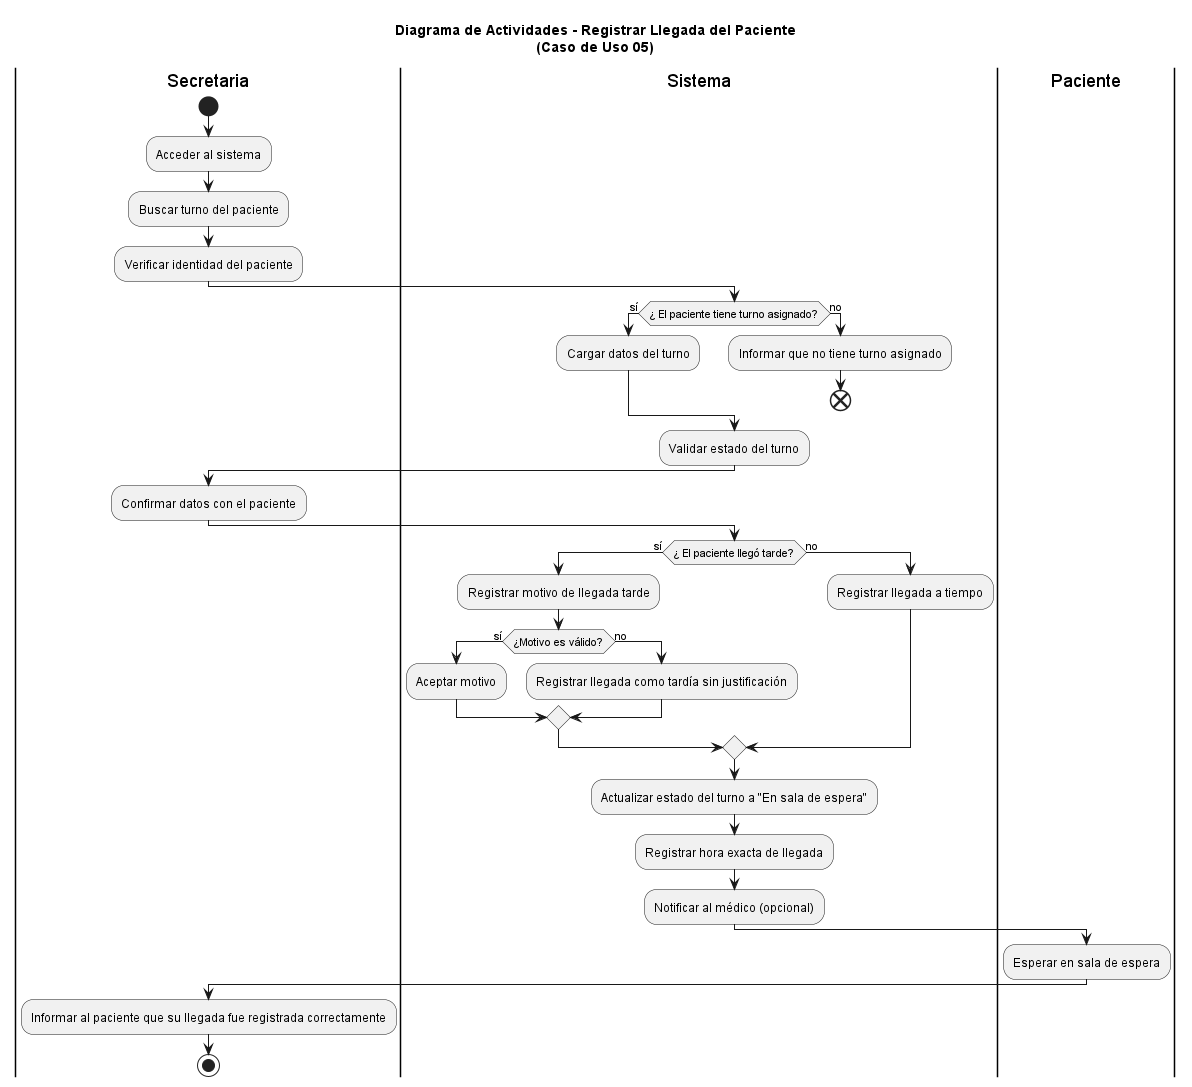

The diagram above was rendered by PlantUML. Its source (embedded in the PNG):
@startuml RegistrarLlegadaPaciente

title Diagrama de Actividades - Registrar Llegada del Paciente\n(Caso de Uso 05)



|Secretaria|
start
:Acceder al sistema;
:Buscar turno del paciente;
:Verificar identidad del paciente;

|Sistema|
if (¿ El paciente tiene turno asignado?) then (sí)
  :Cargar datos del turno;
else (no)
  :Informar que no tiene turno asignado;
  end
endif

:Validar estado del turno;

|Secretaria|
:Confirmar datos con el paciente;

|Sistema|
if (¿ El paciente llegó tarde?) then (sí)
  :Registrar motivo de llegada tarde;
  if (¿Motivo es válido?) then (sí)
    :Aceptar motivo;
  else (no)
    :Registrar llegada como tardía sin justificación;
  endif
else (no)
  :Registrar llegada a tiempo;
endif

:Actualizar estado del turno a "En sala de espera";
:Registrar hora exacta de llegada;
:Notificar al médico (opcional);

|Paciente|
:Esperar en sala de espera;

|Secretaria|
:Informar al paciente que su llegada fue registrada correctamente;

stop

@enduml